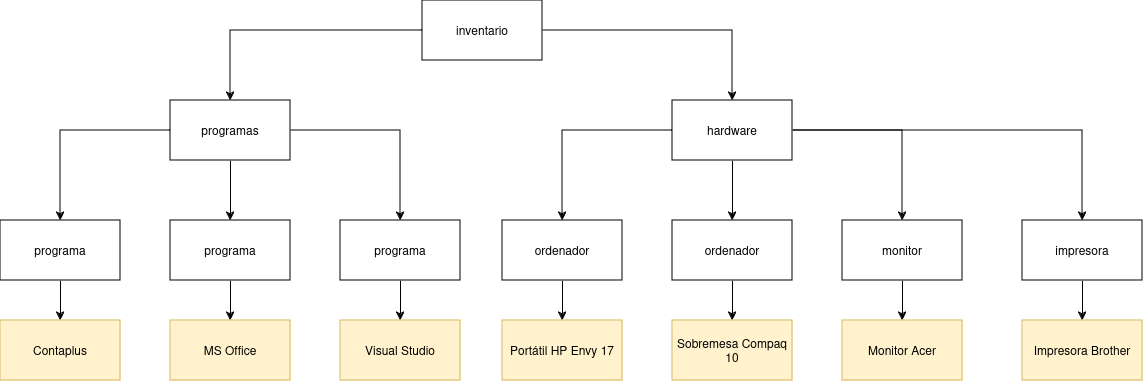

The diagram above was exported from draw.io. Its source (the exported page's mxGraphModel, read from the mxfile embedded in the PNG):
<mxGraphModel dx="1368" dy="760" grid="1" gridSize="10" guides="1" tooltips="1" connect="1" arrows="1" fold="1" page="1" pageScale="1" pageWidth="583" pageHeight="827" math="0" shadow="0">
  <root>
    <mxCell id="0" />
    <mxCell id="1" parent="0" />
    <mxCell id="JYiNC2bwL2y_6KwqjRNe-5" style="edgeStyle=orthogonalEdgeStyle;rounded=0;orthogonalLoop=1;jettySize=auto;html=1;entryX=0.5;entryY=0;entryDx=0;entryDy=0;" edge="1" parent="1" source="JYiNC2bwL2y_6KwqjRNe-1" target="JYiNC2bwL2y_6KwqjRNe-3">
      <mxGeometry relative="1" as="geometry" />
    </mxCell>
    <mxCell id="JYiNC2bwL2y_6KwqjRNe-6" style="edgeStyle=orthogonalEdgeStyle;rounded=0;orthogonalLoop=1;jettySize=auto;html=1;entryX=0.5;entryY=0;entryDx=0;entryDy=0;" edge="1" parent="1" source="JYiNC2bwL2y_6KwqjRNe-1" target="JYiNC2bwL2y_6KwqjRNe-4">
      <mxGeometry relative="1" as="geometry" />
    </mxCell>
    <mxCell id="JYiNC2bwL2y_6KwqjRNe-1" value="inventario" style="rounded=0;whiteSpace=wrap;html=1;" vertex="1" parent="1">
      <mxGeometry x="470" y="170" width="120" height="60" as="geometry" />
    </mxCell>
    <mxCell id="JYiNC2bwL2y_6KwqjRNe-10" style="edgeStyle=orthogonalEdgeStyle;rounded=0;orthogonalLoop=1;jettySize=auto;html=1;entryX=0.5;entryY=0;entryDx=0;entryDy=0;" edge="1" parent="1" source="JYiNC2bwL2y_6KwqjRNe-3" target="JYiNC2bwL2y_6KwqjRNe-7">
      <mxGeometry relative="1" as="geometry" />
    </mxCell>
    <mxCell id="JYiNC2bwL2y_6KwqjRNe-11" style="edgeStyle=orthogonalEdgeStyle;rounded=0;orthogonalLoop=1;jettySize=auto;html=1;entryX=0.5;entryY=0;entryDx=0;entryDy=0;" edge="1" parent="1" source="JYiNC2bwL2y_6KwqjRNe-3" target="JYiNC2bwL2y_6KwqjRNe-8">
      <mxGeometry relative="1" as="geometry" />
    </mxCell>
    <mxCell id="JYiNC2bwL2y_6KwqjRNe-12" style="edgeStyle=orthogonalEdgeStyle;rounded=0;orthogonalLoop=1;jettySize=auto;html=1;entryX=0.5;entryY=0;entryDx=0;entryDy=0;" edge="1" parent="1" source="JYiNC2bwL2y_6KwqjRNe-3" target="JYiNC2bwL2y_6KwqjRNe-9">
      <mxGeometry relative="1" as="geometry" />
    </mxCell>
    <mxCell id="JYiNC2bwL2y_6KwqjRNe-3" value="programas" style="rounded=0;whiteSpace=wrap;html=1;" vertex="1" parent="1">
      <mxGeometry x="218" y="270" width="120" height="60" as="geometry" />
    </mxCell>
    <mxCell id="JYiNC2bwL2y_6KwqjRNe-23" style="edgeStyle=orthogonalEdgeStyle;rounded=0;orthogonalLoop=1;jettySize=auto;html=1;entryX=0.5;entryY=0;entryDx=0;entryDy=0;" edge="1" parent="1" source="JYiNC2bwL2y_6KwqjRNe-4" target="JYiNC2bwL2y_6KwqjRNe-20">
      <mxGeometry relative="1" as="geometry" />
    </mxCell>
    <mxCell id="JYiNC2bwL2y_6KwqjRNe-24" style="edgeStyle=orthogonalEdgeStyle;rounded=0;orthogonalLoop=1;jettySize=auto;html=1;entryX=0.5;entryY=0;entryDx=0;entryDy=0;" edge="1" parent="1" source="JYiNC2bwL2y_6KwqjRNe-4" target="JYiNC2bwL2y_6KwqjRNe-21">
      <mxGeometry relative="1" as="geometry" />
    </mxCell>
    <mxCell id="JYiNC2bwL2y_6KwqjRNe-25" style="edgeStyle=orthogonalEdgeStyle;rounded=0;orthogonalLoop=1;jettySize=auto;html=1;entryX=0.5;entryY=0;entryDx=0;entryDy=0;" edge="1" parent="1" source="JYiNC2bwL2y_6KwqjRNe-4" target="JYiNC2bwL2y_6KwqjRNe-22">
      <mxGeometry relative="1" as="geometry" />
    </mxCell>
    <mxCell id="JYiNC2bwL2y_6KwqjRNe-28" style="edgeStyle=orthogonalEdgeStyle;rounded=0;orthogonalLoop=1;jettySize=auto;html=1;entryX=0.5;entryY=0;entryDx=0;entryDy=0;" edge="1" parent="1" source="JYiNC2bwL2y_6KwqjRNe-4" target="JYiNC2bwL2y_6KwqjRNe-27">
      <mxGeometry relative="1" as="geometry" />
    </mxCell>
    <mxCell id="JYiNC2bwL2y_6KwqjRNe-4" value="hardware" style="rounded=0;whiteSpace=wrap;html=1;" vertex="1" parent="1">
      <mxGeometry x="720" y="270" width="120" height="60" as="geometry" />
    </mxCell>
    <mxCell id="JYiNC2bwL2y_6KwqjRNe-16" style="edgeStyle=orthogonalEdgeStyle;rounded=0;orthogonalLoop=1;jettySize=auto;html=1;entryX=0.5;entryY=0;entryDx=0;entryDy=0;" edge="1" parent="1" source="JYiNC2bwL2y_6KwqjRNe-7" target="JYiNC2bwL2y_6KwqjRNe-13">
      <mxGeometry relative="1" as="geometry" />
    </mxCell>
    <mxCell id="JYiNC2bwL2y_6KwqjRNe-7" value="programa" style="rounded=0;whiteSpace=wrap;html=1;" vertex="1" parent="1">
      <mxGeometry x="48" y="390" width="120" height="60" as="geometry" />
    </mxCell>
    <mxCell id="JYiNC2bwL2y_6KwqjRNe-18" style="edgeStyle=orthogonalEdgeStyle;rounded=0;orthogonalLoop=1;jettySize=auto;html=1;entryX=0.5;entryY=0;entryDx=0;entryDy=0;" edge="1" parent="1" source="JYiNC2bwL2y_6KwqjRNe-8" target="JYiNC2bwL2y_6KwqjRNe-14">
      <mxGeometry relative="1" as="geometry" />
    </mxCell>
    <mxCell id="JYiNC2bwL2y_6KwqjRNe-8" value="programa" style="rounded=0;whiteSpace=wrap;html=1;" vertex="1" parent="1">
      <mxGeometry x="218" y="390" width="120" height="60" as="geometry" />
    </mxCell>
    <mxCell id="JYiNC2bwL2y_6KwqjRNe-19" style="edgeStyle=orthogonalEdgeStyle;rounded=0;orthogonalLoop=1;jettySize=auto;html=1;entryX=0.5;entryY=0;entryDx=0;entryDy=0;" edge="1" parent="1" source="JYiNC2bwL2y_6KwqjRNe-9" target="JYiNC2bwL2y_6KwqjRNe-15">
      <mxGeometry relative="1" as="geometry" />
    </mxCell>
    <mxCell id="JYiNC2bwL2y_6KwqjRNe-9" value="programa" style="rounded=0;whiteSpace=wrap;html=1;" vertex="1" parent="1">
      <mxGeometry x="388" y="390" width="120" height="60" as="geometry" />
    </mxCell>
    <mxCell id="JYiNC2bwL2y_6KwqjRNe-13" value="Contaplus" style="rounded=0;whiteSpace=wrap;html=1;fillColor=#fff2cc;strokeColor=#d6b656;" vertex="1" parent="1">
      <mxGeometry x="48" y="490" width="120" height="60" as="geometry" />
    </mxCell>
    <mxCell id="JYiNC2bwL2y_6KwqjRNe-14" value="&lt;div&gt;MS Office&lt;/div&gt;" style="rounded=0;whiteSpace=wrap;html=1;fillColor=#fff2cc;strokeColor=#d6b656;" vertex="1" parent="1">
      <mxGeometry x="218" y="490" width="120" height="60" as="geometry" />
    </mxCell>
    <mxCell id="JYiNC2bwL2y_6KwqjRNe-15" value="Visual Studio" style="rounded=0;whiteSpace=wrap;html=1;fillColor=#fff2cc;strokeColor=#d6b656;" vertex="1" parent="1">
      <mxGeometry x="388" y="490" width="120" height="60" as="geometry" />
    </mxCell>
    <mxCell id="JYiNC2bwL2y_6KwqjRNe-33" style="edgeStyle=orthogonalEdgeStyle;rounded=0;orthogonalLoop=1;jettySize=auto;html=1;entryX=0.5;entryY=0;entryDx=0;entryDy=0;" edge="1" parent="1" source="JYiNC2bwL2y_6KwqjRNe-20" target="JYiNC2bwL2y_6KwqjRNe-29">
      <mxGeometry relative="1" as="geometry" />
    </mxCell>
    <mxCell id="JYiNC2bwL2y_6KwqjRNe-20" value="ordenador" style="rounded=0;whiteSpace=wrap;html=1;" vertex="1" parent="1">
      <mxGeometry x="550" y="390" width="120" height="60" as="geometry" />
    </mxCell>
    <mxCell id="JYiNC2bwL2y_6KwqjRNe-34" style="edgeStyle=orthogonalEdgeStyle;rounded=0;orthogonalLoop=1;jettySize=auto;html=1;entryX=0.5;entryY=0;entryDx=0;entryDy=0;" edge="1" parent="1" source="JYiNC2bwL2y_6KwqjRNe-21" target="JYiNC2bwL2y_6KwqjRNe-30">
      <mxGeometry relative="1" as="geometry" />
    </mxCell>
    <mxCell id="JYiNC2bwL2y_6KwqjRNe-21" value="ordenador" style="rounded=0;whiteSpace=wrap;html=1;" vertex="1" parent="1">
      <mxGeometry x="720" y="390" width="120" height="60" as="geometry" />
    </mxCell>
    <mxCell id="JYiNC2bwL2y_6KwqjRNe-35" style="edgeStyle=orthogonalEdgeStyle;rounded=0;orthogonalLoop=1;jettySize=auto;html=1;entryX=0.5;entryY=0;entryDx=0;entryDy=0;" edge="1" parent="1" source="JYiNC2bwL2y_6KwqjRNe-22" target="JYiNC2bwL2y_6KwqjRNe-31">
      <mxGeometry relative="1" as="geometry" />
    </mxCell>
    <mxCell id="JYiNC2bwL2y_6KwqjRNe-22" value="monitor" style="rounded=0;whiteSpace=wrap;html=1;" vertex="1" parent="1">
      <mxGeometry x="890" y="390" width="120" height="60" as="geometry" />
    </mxCell>
    <mxCell id="JYiNC2bwL2y_6KwqjRNe-36" style="edgeStyle=orthogonalEdgeStyle;rounded=0;orthogonalLoop=1;jettySize=auto;html=1;entryX=0.5;entryY=0;entryDx=0;entryDy=0;" edge="1" parent="1" source="JYiNC2bwL2y_6KwqjRNe-27" target="JYiNC2bwL2y_6KwqjRNe-32">
      <mxGeometry relative="1" as="geometry" />
    </mxCell>
    <mxCell id="JYiNC2bwL2y_6KwqjRNe-27" value="impresora" style="rounded=0;whiteSpace=wrap;html=1;" vertex="1" parent="1">
      <mxGeometry x="1070" y="390" width="120" height="60" as="geometry" />
    </mxCell>
    <mxCell id="JYiNC2bwL2y_6KwqjRNe-29" value="Portátil HP Envy 17" style="rounded=0;whiteSpace=wrap;html=1;fillColor=#fff2cc;strokeColor=#d6b656;" vertex="1" parent="1">
      <mxGeometry x="550" y="490" width="120" height="60" as="geometry" />
    </mxCell>
    <mxCell id="JYiNC2bwL2y_6KwqjRNe-30" value="Sobremesa Compaq 10" style="rounded=0;whiteSpace=wrap;html=1;fillColor=#fff2cc;strokeColor=#d6b656;" vertex="1" parent="1">
      <mxGeometry x="720" y="490" width="120" height="60" as="geometry" />
    </mxCell>
    <mxCell id="JYiNC2bwL2y_6KwqjRNe-31" value="Monitor Acer" style="rounded=0;whiteSpace=wrap;html=1;fillColor=#fff2cc;strokeColor=#d6b656;" vertex="1" parent="1">
      <mxGeometry x="890" y="490" width="120" height="60" as="geometry" />
    </mxCell>
    <mxCell id="JYiNC2bwL2y_6KwqjRNe-32" value="Impresora Brother" style="rounded=0;whiteSpace=wrap;html=1;fillColor=#fff2cc;strokeColor=#d6b656;" vertex="1" parent="1">
      <mxGeometry x="1070" y="490" width="120" height="60" as="geometry" />
    </mxCell>
  </root>
</mxGraphModel>